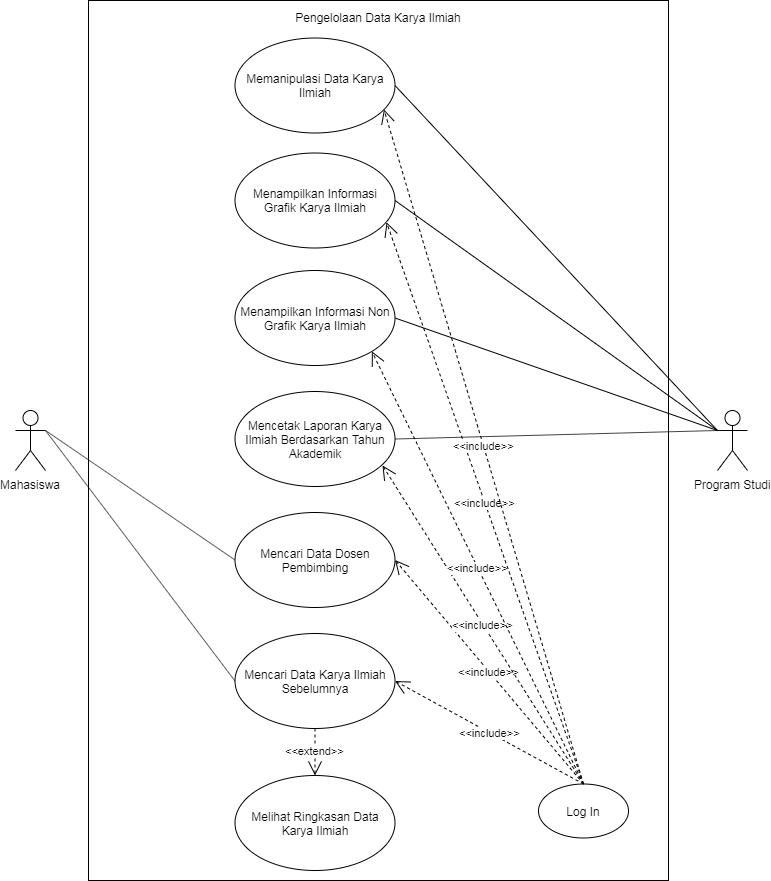

The diagram above was exported from draw.io. Its source (the exported page's mxGraphModel, read from the mxfile embedded in the PNG):
<mxGraphModel dx="1408" dy="1799" grid="1" gridSize="10" guides="1" tooltips="1" connect="1" arrows="1" fold="1" page="1" pageScale="1" pageWidth="850" pageHeight="1100" math="0" shadow="0">
  <root>
    <mxCell id="0" />
    <mxCell id="1" parent="0" />
    <mxCell id="5WLBrBKt9eY_qeE-55xp-21" value="" style="rounded=0;whiteSpace=wrap;html=1;" parent="1" vertex="1">
      <mxGeometry x="150" y="-300" width="580" height="880" as="geometry" />
    </mxCell>
    <mxCell id="5WLBrBKt9eY_qeE-55xp-2" value="Mahasiswa" style="shape=umlActor;verticalLabelPosition=bottom;labelBackgroundColor=#ffffff;verticalAlign=top;html=1;outlineConnect=0;" parent="1" vertex="1">
      <mxGeometry x="77" y="110" width="30" height="60" as="geometry" />
    </mxCell>
    <mxCell id="5WLBrBKt9eY_qeE-55xp-3" value="Program Studi" style="shape=umlActor;verticalLabelPosition=bottom;labelBackgroundColor=#ffffff;verticalAlign=top;html=1;outlineConnect=0;" parent="1" vertex="1">
      <mxGeometry x="779" y="110" width="30" height="60" as="geometry" />
    </mxCell>
    <mxCell id="5WLBrBKt9eY_qeE-55xp-4" value="Log In" style="ellipse;whiteSpace=wrap;html=1;" parent="1" vertex="1">
      <mxGeometry x="600" y="483.5" width="90" height="54" as="geometry" />
    </mxCell>
    <mxCell id="5WLBrBKt9eY_qeE-55xp-15" value="" style="endArrow=none;html=1;entryX=1;entryY=0.3333333333333333;entryDx=0;entryDy=0;entryPerimeter=0;exitX=0;exitY=0.5;exitDx=0;exitDy=0;" parent="1" source="MAoa7dAPI70zbpLh9KLM-8" target="5WLBrBKt9eY_qeE-55xp-2" edge="1">
      <mxGeometry width="50" height="50" relative="1" as="geometry">
        <mxPoint x="320" y="455" as="sourcePoint" />
        <mxPoint x="100" y="345" as="targetPoint" />
      </mxGeometry>
    </mxCell>
    <mxCell id="5WLBrBKt9eY_qeE-55xp-16" value="" style="endArrow=none;html=1;entryX=0;entryY=0.3333333333333333;entryDx=0;entryDy=0;entryPerimeter=0;exitX=1;exitY=0.5;exitDx=0;exitDy=0;" parent="1" source="MAoa7dAPI70zbpLh9KLM-6" target="5WLBrBKt9eY_qeE-55xp-3" edge="1">
      <mxGeometry width="50" height="50" relative="1" as="geometry">
        <mxPoint x="440" y="132.5" as="sourcePoint" />
        <mxPoint x="660" y="195" as="targetPoint" />
      </mxGeometry>
    </mxCell>
    <mxCell id="5WLBrBKt9eY_qeE-55xp-17" value="" style="endArrow=none;html=1;entryX=0;entryY=0.3333333333333333;entryDx=0;entryDy=0;entryPerimeter=0;exitX=1;exitY=0.5;exitDx=0;exitDy=0;" parent="1" source="MAoa7dAPI70zbpLh9KLM-2" target="5WLBrBKt9eY_qeE-55xp-3" edge="1">
      <mxGeometry width="50" height="50" relative="1" as="geometry">
        <mxPoint x="440" y="215" as="sourcePoint" />
        <mxPoint x="660" y="205" as="targetPoint" />
      </mxGeometry>
    </mxCell>
    <mxCell id="5WLBrBKt9eY_qeE-55xp-18" value="" style="endArrow=none;html=1;entryX=0;entryY=0.3333333333333333;entryDx=0;entryDy=0;entryPerimeter=0;exitX=1;exitY=0.5;exitDx=0;exitDy=0;" parent="1" source="MAoa7dAPI70zbpLh9KLM-4" target="5WLBrBKt9eY_qeE-55xp-3" edge="1">
      <mxGeometry width="50" height="50" relative="1" as="geometry">
        <mxPoint x="440" y="295" as="sourcePoint" />
        <mxPoint x="670" y="215" as="targetPoint" />
      </mxGeometry>
    </mxCell>
    <mxCell id="5WLBrBKt9eY_qeE-55xp-19" value="" style="endArrow=none;html=1;entryX=0;entryY=0.3333333333333333;entryDx=0;entryDy=0;entryPerimeter=0;exitX=1;exitY=0.5;exitDx=0;exitDy=0;" parent="1" source="MAoa7dAPI70zbpLh9KLM-7" target="5WLBrBKt9eY_qeE-55xp-3" edge="1">
      <mxGeometry width="50" height="50" relative="1" as="geometry">
        <mxPoint x="440" y="375" as="sourcePoint" />
        <mxPoint x="670" y="255" as="targetPoint" />
      </mxGeometry>
    </mxCell>
    <mxCell id="5WLBrBKt9eY_qeE-55xp-22" value="Pengelolaan Data Karya Ilmiah" style="text;html=1;strokeColor=none;fillColor=none;align=center;verticalAlign=middle;whiteSpace=wrap;rounded=0;" parent="1" vertex="1">
      <mxGeometry x="300" y="-293" width="280" height="20" as="geometry" />
    </mxCell>
    <mxCell id="MAoa7dAPI70zbpLh9KLM-2" value="Menampilkan Informasi Grafik Karya Ilmiah" style="ellipse;whiteSpace=wrap;html=1;" parent="1" vertex="1">
      <mxGeometry x="296.5" y="-147.5" width="160" height="95" as="geometry" />
    </mxCell>
    <mxCell id="MAoa7dAPI70zbpLh9KLM-4" value="Menampilkan Informasi Non Grafik Karya Ilmiah" style="ellipse;whiteSpace=wrap;html=1;" parent="1" vertex="1">
      <mxGeometry x="296.5" y="-30" width="160" height="95" as="geometry" />
    </mxCell>
    <mxCell id="MAoa7dAPI70zbpLh9KLM-6" value="Memanipulasi Data Karya Ilmiah" style="ellipse;whiteSpace=wrap;html=1;" parent="1" vertex="1">
      <mxGeometry x="296.5" y="-262.5" width="160" height="95" as="geometry" />
    </mxCell>
    <mxCell id="MAoa7dAPI70zbpLh9KLM-7" value="Mencetak Laporan Karya Ilmiah Berdasarkan Tahun Akademik" style="ellipse;whiteSpace=wrap;html=1;" parent="1" vertex="1">
      <mxGeometry x="296.5" y="91" width="160" height="95" as="geometry" />
    </mxCell>
    <mxCell id="MAoa7dAPI70zbpLh9KLM-8" value="Mencari Data Dosen Pembimbing" style="ellipse;whiteSpace=wrap;html=1;" parent="1" vertex="1">
      <mxGeometry x="296.5" y="212" width="160" height="95" as="geometry" />
    </mxCell>
    <mxCell id="MAoa7dAPI70zbpLh9KLM-9" value="Mencari Data Karya Ilmiah Sebelumnya" style="ellipse;whiteSpace=wrap;html=1;" parent="1" vertex="1">
      <mxGeometry x="296.5" y="333" width="160" height="95" as="geometry" />
    </mxCell>
    <mxCell id="MAoa7dAPI70zbpLh9KLM-10" value="Melihat Ringkasan Data Karya Ilmiah" style="ellipse;whiteSpace=wrap;html=1;" parent="1" vertex="1">
      <mxGeometry x="296.5" y="475" width="160" height="95" as="geometry" />
    </mxCell>
    <mxCell id="MAoa7dAPI70zbpLh9KLM-13" value="" style="endArrow=none;html=1;entryX=1;entryY=0.3333333333333333;entryDx=0;entryDy=0;entryPerimeter=0;exitX=0;exitY=0.5;exitDx=0;exitDy=0;" parent="1" source="MAoa7dAPI70zbpLh9KLM-9" target="5WLBrBKt9eY_qeE-55xp-2" edge="1">
      <mxGeometry width="50" height="50" relative="1" as="geometry">
        <mxPoint x="306.5" y="278.5" as="sourcePoint" />
        <mxPoint x="117" y="140" as="targetPoint" />
      </mxGeometry>
    </mxCell>
    <mxCell id="MAoa7dAPI70zbpLh9KLM-15" value="&amp;lt;&amp;lt;include&amp;gt;&amp;gt;" style="endArrow=open;endSize=12;dashed=1;html=1;exitX=0.5;exitY=0;exitDx=0;exitDy=0;entryX=1;entryY=0.5;entryDx=0;entryDy=0;" parent="1" source="5WLBrBKt9eY_qeE-55xp-4" target="MAoa7dAPI70zbpLh9KLM-9" edge="1">
      <mxGeometry width="160" relative="1" as="geometry">
        <mxPoint x="570" y="300" as="sourcePoint" />
        <mxPoint x="730" y="300" as="targetPoint" />
      </mxGeometry>
    </mxCell>
    <mxCell id="MAoa7dAPI70zbpLh9KLM-16" value="&amp;lt;&amp;lt;include&amp;gt;&amp;gt;" style="endArrow=open;endSize=12;dashed=1;html=1;exitX=0.5;exitY=0;exitDx=0;exitDy=0;entryX=1;entryY=0.5;entryDx=0;entryDy=0;" parent="1" source="5WLBrBKt9eY_qeE-55xp-4" target="MAoa7dAPI70zbpLh9KLM-8" edge="1">
      <mxGeometry width="160" relative="1" as="geometry">
        <mxPoint x="610" y="520.5" as="sourcePoint" />
        <mxPoint x="466.5" y="399.5" as="targetPoint" />
      </mxGeometry>
    </mxCell>
    <mxCell id="MAoa7dAPI70zbpLh9KLM-17" value="&amp;lt;&amp;lt;include&amp;gt;&amp;gt;" style="endArrow=open;endSize=12;dashed=1;html=1;exitX=0.5;exitY=0;exitDx=0;exitDy=0;entryX=0.922;entryY=0.779;entryDx=0;entryDy=0;entryPerimeter=0;" parent="1" source="5WLBrBKt9eY_qeE-55xp-4" target="MAoa7dAPI70zbpLh9KLM-7" edge="1">
      <mxGeometry width="160" relative="1" as="geometry">
        <mxPoint x="623.1801948466054" y="501.4081169079632" as="sourcePoint" />
        <mxPoint x="466.5" y="278.5" as="targetPoint" />
      </mxGeometry>
    </mxCell>
    <mxCell id="MAoa7dAPI70zbpLh9KLM-18" value="&amp;lt;&amp;lt;include&amp;gt;&amp;gt;" style="endArrow=open;endSize=12;dashed=1;html=1;exitX=0.5;exitY=0;exitDx=0;exitDy=0;entryX=1;entryY=1;entryDx=0;entryDy=0;" parent="1" source="5WLBrBKt9eY_qeE-55xp-4" target="MAoa7dAPI70zbpLh9KLM-4" edge="1">
      <mxGeometry width="160" relative="1" as="geometry">
        <mxPoint x="655" y="493.5" as="sourcePoint" />
        <mxPoint x="454.02" y="184.0050000000001" as="targetPoint" />
      </mxGeometry>
    </mxCell>
    <mxCell id="MAoa7dAPI70zbpLh9KLM-19" value="&amp;lt;&amp;lt;include&amp;gt;&amp;gt;" style="endArrow=open;endSize=12;dashed=1;html=1;entryX=0.947;entryY=0.729;entryDx=0;entryDy=0;exitX=0.5;exitY=0;exitDx=0;exitDy=0;entryPerimeter=0;" parent="1" source="5WLBrBKt9eY_qeE-55xp-4" target="MAoa7dAPI70zbpLh9KLM-2" edge="1">
      <mxGeometry width="160" relative="1" as="geometry">
        <mxPoint x="640" y="470" as="sourcePoint" />
        <mxPoint x="443.3670509690721" y="69.90939244433002" as="targetPoint" />
      </mxGeometry>
    </mxCell>
    <mxCell id="MAoa7dAPI70zbpLh9KLM-20" value="&amp;lt;&amp;lt;include&amp;gt;&amp;gt;" style="endArrow=open;endSize=12;dashed=1;html=1;entryX=0.931;entryY=0.752;entryDx=0;entryDy=0;exitX=0.5;exitY=0;exitDx=0;exitDy=0;entryPerimeter=0;" parent="1" source="5WLBrBKt9eY_qeE-55xp-4" target="MAoa7dAPI70zbpLh9KLM-6" edge="1">
      <mxGeometry width="160" relative="1" as="geometry">
        <mxPoint x="640" y="490" as="sourcePoint" />
        <mxPoint x="466.5" y="-81" as="targetPoint" />
      </mxGeometry>
    </mxCell>
    <mxCell id="MAoa7dAPI70zbpLh9KLM-21" value="&amp;lt;&amp;lt;extend&amp;gt;&amp;gt;" style="endArrow=open;endSize=12;dashed=1;html=1;exitX=0.5;exitY=1;exitDx=0;exitDy=0;" parent="1" source="MAoa7dAPI70zbpLh9KLM-9" target="MAoa7dAPI70zbpLh9KLM-10" edge="1">
      <mxGeometry x="-0.0638" width="160" relative="1" as="geometry">
        <mxPoint x="655" y="493.5" as="sourcePoint" />
        <mxPoint x="466.5" y="399.5" as="targetPoint" />
        <mxPoint as="offset" />
      </mxGeometry>
    </mxCell>
  </root>
</mxGraphModel>